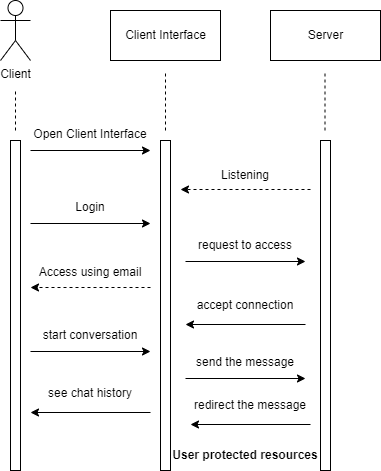

The diagram above was exported from draw.io. Its source (the exported page's mxGraphModel, read from the mxfile embedded in the PNG):
<mxGraphModel dx="868" dy="527" grid="1" gridSize="10" guides="1" tooltips="1" connect="1" arrows="1" fold="1" page="1" pageScale="1" pageWidth="850" pageHeight="1100" math="0" shadow="0">
  <root>
    <mxCell id="0" />
    <mxCell id="1" parent="0" />
    <mxCell id="d2aIkZGcjVdO79D8fhG6-52" value="" style="group" vertex="1" connectable="0" parent="1">
      <mxGeometry x="250" y="60" width="380" height="470" as="geometry" />
    </mxCell>
    <mxCell id="d2aIkZGcjVdO79D8fhG6-1" value="Client" style="shape=umlActor;verticalLabelPosition=bottom;verticalAlign=top;html=1;outlineConnect=0;" vertex="1" parent="d2aIkZGcjVdO79D8fhG6-52">
      <mxGeometry width="30" height="60" as="geometry" />
    </mxCell>
    <mxCell id="d2aIkZGcjVdO79D8fhG6-4" value="" style="html=1;points=[];perimeter=orthogonalPerimeter;" vertex="1" parent="d2aIkZGcjVdO79D8fhG6-52">
      <mxGeometry x="10" y="140" width="10" height="330" as="geometry" />
    </mxCell>
    <mxCell id="d2aIkZGcjVdO79D8fhG6-5" value="" style="endArrow=none;dashed=1;html=1;rounded=0;" edge="1" parent="d2aIkZGcjVdO79D8fhG6-52">
      <mxGeometry width="50" height="50" relative="1" as="geometry">
        <mxPoint x="15" y="130" as="sourcePoint" />
        <mxPoint x="15" y="90" as="targetPoint" />
      </mxGeometry>
    </mxCell>
    <mxCell id="d2aIkZGcjVdO79D8fhG6-6" value="Client Interface" style="html=1;" vertex="1" parent="d2aIkZGcjVdO79D8fhG6-52">
      <mxGeometry x="110" y="10" width="110" height="50" as="geometry" />
    </mxCell>
    <mxCell id="d2aIkZGcjVdO79D8fhG6-7" value="" style="html=1;points=[];perimeter=orthogonalPerimeter;" vertex="1" parent="d2aIkZGcjVdO79D8fhG6-52">
      <mxGeometry x="160" y="140" width="10" height="330" as="geometry" />
    </mxCell>
    <mxCell id="d2aIkZGcjVdO79D8fhG6-8" value="" style="endArrow=none;dashed=1;html=1;rounded=0;" edge="1" parent="d2aIkZGcjVdO79D8fhG6-52">
      <mxGeometry width="50" height="50" relative="1" as="geometry">
        <mxPoint x="165" y="130" as="sourcePoint" />
        <mxPoint x="165" y="70" as="targetPoint" />
      </mxGeometry>
    </mxCell>
    <mxCell id="d2aIkZGcjVdO79D8fhG6-11" value="" style="group" vertex="1" connectable="0" parent="d2aIkZGcjVdO79D8fhG6-52">
      <mxGeometry x="30" y="119" width="120" height="31" as="geometry" />
    </mxCell>
    <mxCell id="d2aIkZGcjVdO79D8fhG6-9" value="" style="endArrow=classic;html=1;rounded=0;" edge="1" parent="d2aIkZGcjVdO79D8fhG6-11">
      <mxGeometry width="50" height="50" relative="1" as="geometry">
        <mxPoint y="31" as="sourcePoint" />
        <mxPoint x="120" y="31" as="targetPoint" />
      </mxGeometry>
    </mxCell>
    <mxCell id="d2aIkZGcjVdO79D8fhG6-10" value="Open Client Interface" style="text;html=1;strokeColor=none;fillColor=none;align=center;verticalAlign=middle;whiteSpace=wrap;rounded=0;" vertex="1" parent="d2aIkZGcjVdO79D8fhG6-11">
      <mxGeometry width="120" height="30" as="geometry" />
    </mxCell>
    <mxCell id="d2aIkZGcjVdO79D8fhG6-12" value="" style="group" vertex="1" connectable="0" parent="d2aIkZGcjVdO79D8fhG6-52">
      <mxGeometry x="30" y="192" width="120" height="31" as="geometry" />
    </mxCell>
    <mxCell id="d2aIkZGcjVdO79D8fhG6-13" value="" style="endArrow=classic;html=1;rounded=0;" edge="1" parent="d2aIkZGcjVdO79D8fhG6-12">
      <mxGeometry width="50" height="50" relative="1" as="geometry">
        <mxPoint y="31" as="sourcePoint" />
        <mxPoint x="120" y="31" as="targetPoint" />
      </mxGeometry>
    </mxCell>
    <mxCell id="d2aIkZGcjVdO79D8fhG6-14" value="Login" style="text;html=1;strokeColor=none;fillColor=none;align=center;verticalAlign=middle;whiteSpace=wrap;rounded=0;" vertex="1" parent="d2aIkZGcjVdO79D8fhG6-12">
      <mxGeometry width="120" height="30" as="geometry" />
    </mxCell>
    <mxCell id="d2aIkZGcjVdO79D8fhG6-20" value="" style="group" vertex="1" connectable="0" parent="d2aIkZGcjVdO79D8fhG6-52">
      <mxGeometry x="30" y="320" width="120" height="31" as="geometry" />
    </mxCell>
    <mxCell id="d2aIkZGcjVdO79D8fhG6-25" value="" style="group" vertex="1" connectable="0" parent="d2aIkZGcjVdO79D8fhG6-20">
      <mxGeometry width="120" height="31" as="geometry" />
    </mxCell>
    <mxCell id="d2aIkZGcjVdO79D8fhG6-21" value="" style="endArrow=classic;html=1;rounded=0;" edge="1" parent="d2aIkZGcjVdO79D8fhG6-25">
      <mxGeometry width="50" height="50" relative="1" as="geometry">
        <mxPoint y="31" as="sourcePoint" />
        <mxPoint x="120" y="31" as="targetPoint" />
      </mxGeometry>
    </mxCell>
    <mxCell id="d2aIkZGcjVdO79D8fhG6-22" value="start conversation" style="text;html=1;strokeColor=none;fillColor=none;align=center;verticalAlign=middle;whiteSpace=wrap;rounded=0;" vertex="1" parent="d2aIkZGcjVdO79D8fhG6-25">
      <mxGeometry width="120" height="30" as="geometry" />
    </mxCell>
    <mxCell id="d2aIkZGcjVdO79D8fhG6-29" value="" style="group" vertex="1" connectable="0" parent="d2aIkZGcjVdO79D8fhG6-52">
      <mxGeometry x="30" y="378" width="120" height="34" as="geometry" />
    </mxCell>
    <mxCell id="d2aIkZGcjVdO79D8fhG6-27" value="" style="endArrow=classic;html=1;rounded=0;" edge="1" parent="d2aIkZGcjVdO79D8fhG6-29">
      <mxGeometry width="50" height="50" relative="1" as="geometry">
        <mxPoint x="120" y="34" as="sourcePoint" />
        <mxPoint y="34" as="targetPoint" />
      </mxGeometry>
    </mxCell>
    <mxCell id="d2aIkZGcjVdO79D8fhG6-28" value="see chat history" style="text;html=1;strokeColor=none;fillColor=none;align=center;verticalAlign=middle;whiteSpace=wrap;rounded=0;" vertex="1" parent="d2aIkZGcjVdO79D8fhG6-29">
      <mxGeometry width="120" height="30" as="geometry" />
    </mxCell>
    <mxCell id="d2aIkZGcjVdO79D8fhG6-30" value="" style="group" vertex="1" connectable="0" parent="d2aIkZGcjVdO79D8fhG6-52">
      <mxGeometry x="30" y="257" width="120" height="30" as="geometry" />
    </mxCell>
    <mxCell id="d2aIkZGcjVdO79D8fhG6-15" value="" style="endArrow=classic;html=1;rounded=0;strokeColor=default;dashed=1;strokeWidth=1;" edge="1" parent="d2aIkZGcjVdO79D8fhG6-30">
      <mxGeometry width="50" height="50" relative="1" as="geometry">
        <mxPoint x="120" y="30" as="sourcePoint" />
        <mxPoint y="30" as="targetPoint" />
      </mxGeometry>
    </mxCell>
    <mxCell id="d2aIkZGcjVdO79D8fhG6-19" value="Access using email" style="text;html=1;strokeColor=none;fillColor=none;align=center;verticalAlign=middle;whiteSpace=wrap;rounded=0;" vertex="1" parent="d2aIkZGcjVdO79D8fhG6-30">
      <mxGeometry width="120" height="30" as="geometry" />
    </mxCell>
    <mxCell id="d2aIkZGcjVdO79D8fhG6-31" value="Server" style="html=1;" vertex="1" parent="d2aIkZGcjVdO79D8fhG6-52">
      <mxGeometry x="270" y="10" width="110" height="50" as="geometry" />
    </mxCell>
    <mxCell id="d2aIkZGcjVdO79D8fhG6-32" value="" style="endArrow=none;dashed=1;html=1;rounded=0;" edge="1" parent="d2aIkZGcjVdO79D8fhG6-52">
      <mxGeometry width="50" height="50" relative="1" as="geometry">
        <mxPoint x="324.5" y="130" as="sourcePoint" />
        <mxPoint x="324.5" y="70" as="targetPoint" />
      </mxGeometry>
    </mxCell>
    <mxCell id="d2aIkZGcjVdO79D8fhG6-33" value="" style="html=1;points=[];perimeter=orthogonalPerimeter;" vertex="1" parent="d2aIkZGcjVdO79D8fhG6-52">
      <mxGeometry x="320" y="140" width="10" height="330" as="geometry" />
    </mxCell>
    <mxCell id="d2aIkZGcjVdO79D8fhG6-36" value="" style="group" vertex="1" connectable="0" parent="d2aIkZGcjVdO79D8fhG6-52">
      <mxGeometry x="180" y="160" width="130" height="30" as="geometry" />
    </mxCell>
    <mxCell id="d2aIkZGcjVdO79D8fhG6-34" value="" style="endArrow=classic;html=1;rounded=0;dashed=1;strokeColor=default;strokeWidth=1;" edge="1" parent="d2aIkZGcjVdO79D8fhG6-36">
      <mxGeometry width="50" height="50" relative="1" as="geometry">
        <mxPoint x="130" y="29" as="sourcePoint" />
        <mxPoint y="29" as="targetPoint" />
      </mxGeometry>
    </mxCell>
    <mxCell id="d2aIkZGcjVdO79D8fhG6-35" value="Listening" style="text;html=1;strokeColor=none;fillColor=none;align=center;verticalAlign=middle;whiteSpace=wrap;rounded=0;" vertex="1" parent="d2aIkZGcjVdO79D8fhG6-36">
      <mxGeometry width="130" height="30" as="geometry" />
    </mxCell>
    <mxCell id="d2aIkZGcjVdO79D8fhG6-37" value="" style="group" vertex="1" connectable="0" parent="d2aIkZGcjVdO79D8fhG6-52">
      <mxGeometry x="185" y="230" width="120" height="31" as="geometry" />
    </mxCell>
    <mxCell id="d2aIkZGcjVdO79D8fhG6-38" value="" style="endArrow=classic;html=1;rounded=0;" edge="1" parent="d2aIkZGcjVdO79D8fhG6-37">
      <mxGeometry width="50" height="50" relative="1" as="geometry">
        <mxPoint y="31" as="sourcePoint" />
        <mxPoint x="120" y="31" as="targetPoint" />
      </mxGeometry>
    </mxCell>
    <mxCell id="d2aIkZGcjVdO79D8fhG6-39" value="request to access" style="text;html=1;strokeColor=none;fillColor=none;align=center;verticalAlign=middle;whiteSpace=wrap;rounded=0;" vertex="1" parent="d2aIkZGcjVdO79D8fhG6-37">
      <mxGeometry width="120" height="30" as="geometry" />
    </mxCell>
    <mxCell id="d2aIkZGcjVdO79D8fhG6-40" value="" style="group" vertex="1" connectable="0" parent="d2aIkZGcjVdO79D8fhG6-52">
      <mxGeometry x="185" y="290" width="120" height="34" as="geometry" />
    </mxCell>
    <mxCell id="d2aIkZGcjVdO79D8fhG6-41" value="" style="endArrow=classic;html=1;rounded=0;" edge="1" parent="d2aIkZGcjVdO79D8fhG6-40">
      <mxGeometry width="50" height="50" relative="1" as="geometry">
        <mxPoint x="120" y="34" as="sourcePoint" />
        <mxPoint y="34" as="targetPoint" />
      </mxGeometry>
    </mxCell>
    <mxCell id="d2aIkZGcjVdO79D8fhG6-42" value="accept connection" style="text;html=1;strokeColor=none;fillColor=none;align=center;verticalAlign=middle;whiteSpace=wrap;rounded=0;" vertex="1" parent="d2aIkZGcjVdO79D8fhG6-40">
      <mxGeometry width="120" height="30" as="geometry" />
    </mxCell>
    <mxCell id="d2aIkZGcjVdO79D8fhG6-44" value="" style="group" vertex="1" connectable="0" parent="d2aIkZGcjVdO79D8fhG6-52">
      <mxGeometry x="185" y="347" width="120" height="31" as="geometry" />
    </mxCell>
    <mxCell id="d2aIkZGcjVdO79D8fhG6-45" value="" style="group" vertex="1" connectable="0" parent="d2aIkZGcjVdO79D8fhG6-44">
      <mxGeometry width="120" height="31" as="geometry" />
    </mxCell>
    <mxCell id="d2aIkZGcjVdO79D8fhG6-46" value="" style="endArrow=classic;html=1;rounded=0;" edge="1" parent="d2aIkZGcjVdO79D8fhG6-45">
      <mxGeometry width="50" height="50" relative="1" as="geometry">
        <mxPoint y="31" as="sourcePoint" />
        <mxPoint x="120" y="31" as="targetPoint" />
      </mxGeometry>
    </mxCell>
    <mxCell id="d2aIkZGcjVdO79D8fhG6-47" value="send the message" style="text;html=1;strokeColor=none;fillColor=none;align=center;verticalAlign=middle;whiteSpace=wrap;rounded=0;" vertex="1" parent="d2aIkZGcjVdO79D8fhG6-45">
      <mxGeometry width="120" height="30" as="geometry" />
    </mxCell>
    <mxCell id="d2aIkZGcjVdO79D8fhG6-48" value="" style="group" vertex="1" connectable="0" parent="d2aIkZGcjVdO79D8fhG6-52">
      <mxGeometry x="190" y="390" width="120" height="34" as="geometry" />
    </mxCell>
    <mxCell id="d2aIkZGcjVdO79D8fhG6-49" value="" style="endArrow=classic;html=1;rounded=0;" edge="1" parent="d2aIkZGcjVdO79D8fhG6-48">
      <mxGeometry width="50" height="50" relative="1" as="geometry">
        <mxPoint x="120" y="34" as="sourcePoint" />
        <mxPoint y="34" as="targetPoint" />
      </mxGeometry>
    </mxCell>
    <mxCell id="d2aIkZGcjVdO79D8fhG6-50" value="redirect the message" style="text;html=1;strokeColor=none;fillColor=none;align=center;verticalAlign=middle;whiteSpace=wrap;rounded=0;" vertex="1" parent="d2aIkZGcjVdO79D8fhG6-48">
      <mxGeometry width="120" height="30" as="geometry" />
    </mxCell>
    <mxCell id="d2aIkZGcjVdO79D8fhG6-51" value="&lt;b&gt;User protected resources&lt;/b&gt;" style="text;html=1;strokeColor=none;fillColor=none;align=center;verticalAlign=middle;whiteSpace=wrap;rounded=0;" vertex="1" parent="d2aIkZGcjVdO79D8fhG6-52">
      <mxGeometry x="170" y="440" width="150" height="30" as="geometry" />
    </mxCell>
  </root>
</mxGraphModel>